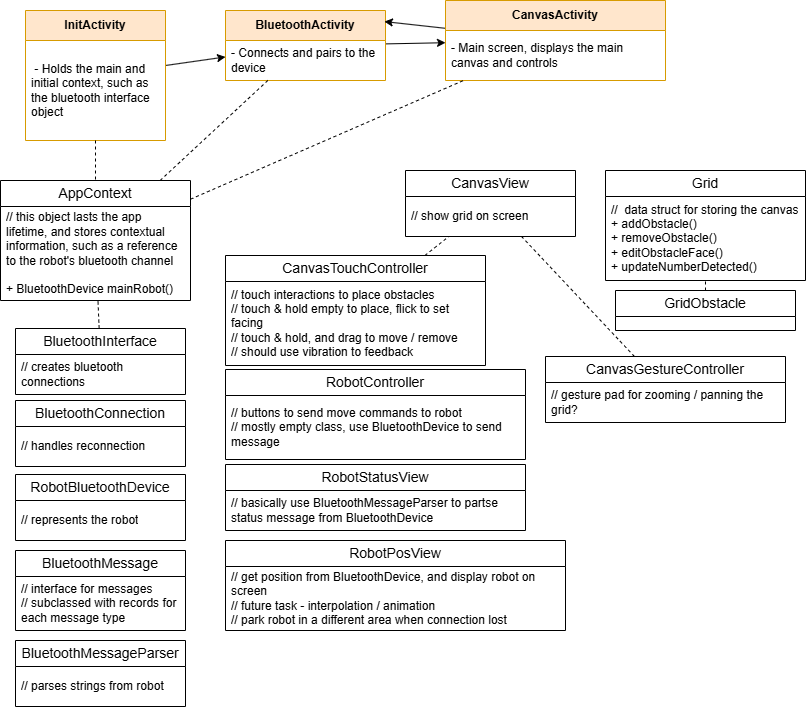

The diagram above was exported from draw.io. Its source (the exported page's mxGraphModel, read from the mxfile embedded in the PNG):
<mxGraphModel dx="1050" dy="522" grid="1" gridSize="10" guides="1" tooltips="1" connect="1" arrows="1" fold="1" page="1" pageScale="1" pageWidth="850" pageHeight="1100" math="0" shadow="0">
  <root>
    <mxCell id="0" />
    <mxCell id="1" parent="0" />
    <mxCell id="AM7jALPZUuqJgVPmmZWS-21" value="" style="rounded=0;orthogonalLoop=1;jettySize=auto;" parent="1" source="AM7jALPZUuqJgVPmmZWS-8" target="AM7jALPZUuqJgVPmmZWS-12" edge="1">
      <mxGeometry relative="1" as="geometry" />
    </mxCell>
    <mxCell id="AM7jALPZUuqJgVPmmZWS-8" value="InitActivity" style="swimlane;fontStyle=1;childLayout=stackLayout;horizontal=1;startSize=30;horizontalStack=0;resizeParent=1;resizeParentMax=0;resizeLast=0;collapsible=1;marginBottom=0;fillColor=#ffe6cc;strokeColor=#d79b00;whiteSpace=wrap;" parent="1" vertex="1">
      <mxGeometry x="50" y="30" width="140" height="130" as="geometry" />
    </mxCell>
    <mxCell id="AM7jALPZUuqJgVPmmZWS-9" value=" - Holds the main and initial context, such as the bluetooth interface object" style="text;strokeColor=none;fillColor=none;align=left;verticalAlign=middle;spacingLeft=4;spacingRight=4;overflow=hidden;points=[[0,0.5],[1,0.5]];portConstraint=eastwest;rotatable=0;whiteSpace=wrap;" parent="AM7jALPZUuqJgVPmmZWS-8" vertex="1">
      <mxGeometry y="30" width="140" height="100" as="geometry" />
    </mxCell>
    <mxCell id="AM7jALPZUuqJgVPmmZWS-22" value="" style="rounded=0;orthogonalLoop=1;jettySize=auto;" parent="1" source="AM7jALPZUuqJgVPmmZWS-12" target="AM7jALPZUuqJgVPmmZWS-17" edge="1">
      <mxGeometry relative="1" as="geometry" />
    </mxCell>
    <mxCell id="AM7jALPZUuqJgVPmmZWS-12" value="BluetoothActivity" style="swimlane;fontStyle=1;childLayout=stackLayout;horizontal=1;startSize=30;horizontalStack=0;resizeParent=1;resizeParentMax=0;resizeLast=0;collapsible=1;marginBottom=0;fillColor=#ffe6cc;strokeColor=#d79b00;whiteSpace=wrap;" parent="1" vertex="1">
      <mxGeometry x="250" y="30" width="160" height="70" as="geometry" />
    </mxCell>
    <mxCell id="AM7jALPZUuqJgVPmmZWS-14" value="- Connects and pairs to the device" style="text;strokeColor=none;fillColor=none;align=left;verticalAlign=middle;spacingLeft=4;spacingRight=4;overflow=hidden;points=[[0,0.5],[1,0.5]];portConstraint=eastwest;rotatable=0;whiteSpace=wrap;" parent="AM7jALPZUuqJgVPmmZWS-12" vertex="1">
      <mxGeometry y="30" width="160" height="40" as="geometry" />
    </mxCell>
    <mxCell id="AM7jALPZUuqJgVPmmZWS-44" value="" style="shape=connector;rounded=0;orthogonalLoop=1;jettySize=auto;strokeColor=default;align=center;verticalAlign=middle;fontFamily=Helvetica;fontSize=11;fontColor=default;labelBackgroundColor=default;startFill=0;endArrow=classic;entryX=0.993;entryY=0.158;entryDx=0;entryDy=0;entryPerimeter=0;" parent="1" source="AM7jALPZUuqJgVPmmZWS-17" target="AM7jALPZUuqJgVPmmZWS-12" edge="1">
      <mxGeometry relative="1" as="geometry" />
    </mxCell>
    <mxCell id="AM7jALPZUuqJgVPmmZWS-17" value="CanvasActivity" style="swimlane;fontStyle=1;childLayout=stackLayout;horizontal=1;startSize=30;horizontalStack=0;resizeParent=1;resizeParentMax=0;resizeLast=0;collapsible=1;marginBottom=0;fillColor=#ffe6cc;strokeColor=#d79b00;whiteSpace=wrap;" parent="1" vertex="1">
      <mxGeometry x="470" y="20" width="220" height="80" as="geometry" />
    </mxCell>
    <mxCell id="AM7jALPZUuqJgVPmmZWS-20" value="- Main screen, displays the main canvas and controls" style="text;strokeColor=none;fillColor=none;align=left;verticalAlign=middle;spacingLeft=4;spacingRight=4;overflow=hidden;points=[[0,0.5],[1,0.5]];portConstraint=eastwest;rotatable=0;whiteSpace=wrap;" parent="AM7jALPZUuqJgVPmmZWS-17" vertex="1">
      <mxGeometry y="30" width="220" height="50" as="geometry" />
    </mxCell>
    <mxCell id="AM7jALPZUuqJgVPmmZWS-105" style="edgeStyle=none;shape=connector;rounded=0;orthogonalLoop=1;jettySize=auto;html=1;dashed=1;strokeColor=default;align=center;verticalAlign=middle;fontFamily=Helvetica;fontSize=11;fontColor=default;labelBackgroundColor=default;startFill=0;endArrow=none;" parent="1" source="AM7jALPZUuqJgVPmmZWS-30" target="AM7jALPZUuqJgVPmmZWS-12" edge="1">
      <mxGeometry relative="1" as="geometry" />
    </mxCell>
    <mxCell id="AM7jALPZUuqJgVPmmZWS-106" style="edgeStyle=none;shape=connector;rounded=0;orthogonalLoop=1;jettySize=auto;html=1;dashed=1;strokeColor=default;align=center;verticalAlign=middle;fontFamily=Helvetica;fontSize=11;fontColor=default;labelBackgroundColor=default;startFill=0;endArrow=none;" parent="1" source="AM7jALPZUuqJgVPmmZWS-30" target="AM7jALPZUuqJgVPmmZWS-17" edge="1">
      <mxGeometry relative="1" as="geometry" />
    </mxCell>
    <mxCell id="AM7jALPZUuqJgVPmmZWS-30" value="AppContext" style="swimlane;fontStyle=0;childLayout=stackLayout;horizontal=1;startSize=26;horizontalStack=0;resizeParent=1;resizeParentMax=0;resizeLast=0;collapsible=1;marginBottom=0;align=center;fontSize=14;whiteSpace=wrap;" parent="1" vertex="1">
      <mxGeometry x="25" y="200" width="190" height="120" as="geometry" />
    </mxCell>
    <mxCell id="AM7jALPZUuqJgVPmmZWS-92" value="// this object lasts the app lifetime, and stores contextual information, such as a reference to the robot's bluetooth channel&#10;&#10;+ BluetoothDevice mainRobot()" style="text;strokeColor=none;fillColor=none;align=left;verticalAlign=middle;spacingLeft=4;spacingRight=4;overflow=hidden;points=[[0,0.5],[1,0.5]];portConstraint=eastwest;rotatable=0;whiteSpace=wrap;" parent="AM7jALPZUuqJgVPmmZWS-30" vertex="1">
      <mxGeometry y="26" width="190" height="94" as="geometry" />
    </mxCell>
    <mxCell id="AM7jALPZUuqJgVPmmZWS-34" value="" style="rounded=0;orthogonalLoop=1;jettySize=auto;dashed=1;endArrow=none;startFill=0;" parent="1" source="AM7jALPZUuqJgVPmmZWS-9" target="AM7jALPZUuqJgVPmmZWS-30" edge="1">
      <mxGeometry relative="1" as="geometry" />
    </mxCell>
    <mxCell id="AM7jALPZUuqJgVPmmZWS-37" value="" style="edgeStyle=none;shape=connector;rounded=0;orthogonalLoop=1;jettySize=auto;dashed=1;strokeColor=default;align=center;verticalAlign=middle;fontFamily=Helvetica;fontSize=11;fontColor=default;labelBackgroundColor=default;startFill=0;endArrow=none;" parent="1" source="AM7jALPZUuqJgVPmmZWS-35" target="AM7jALPZUuqJgVPmmZWS-30" edge="1">
      <mxGeometry relative="1" as="geometry" />
    </mxCell>
    <mxCell id="AM7jALPZUuqJgVPmmZWS-35" value="BluetoothInterface" style="swimlane;fontStyle=0;childLayout=stackLayout;horizontal=1;startSize=26;horizontalStack=0;resizeParent=1;resizeParentMax=0;resizeLast=0;collapsible=1;marginBottom=0;align=center;fontSize=14;whiteSpace=wrap;" parent="1" vertex="1">
      <mxGeometry x="40" y="348" width="170" height="66" as="geometry" />
    </mxCell>
    <mxCell id="AM7jALPZUuqJgVPmmZWS-88" value="// creates bluetooth connections" style="text;strokeColor=none;fillColor=none;align=left;verticalAlign=middle;spacingLeft=4;spacingRight=4;overflow=hidden;points=[[0,0.5],[1,0.5]];portConstraint=eastwest;rotatable=0;whiteSpace=wrap;" parent="AM7jALPZUuqJgVPmmZWS-35" vertex="1">
      <mxGeometry y="26" width="170" height="40" as="geometry" />
    </mxCell>
    <mxCell id="AM7jALPZUuqJgVPmmZWS-39" value="BluetoothConnection" style="swimlane;fontStyle=0;childLayout=stackLayout;horizontal=1;startSize=26;horizontalStack=0;resizeParent=1;resizeParentMax=0;resizeLast=0;collapsible=1;marginBottom=0;align=center;fontSize=14;whiteSpace=wrap;" parent="1" vertex="1">
      <mxGeometry x="40" y="420" width="170" height="66" as="geometry" />
    </mxCell>
    <mxCell id="AM7jALPZUuqJgVPmmZWS-100" value="// handles reconnection" style="text;strokeColor=none;fillColor=none;align=left;verticalAlign=middle;spacingLeft=4;spacingRight=4;overflow=hidden;points=[[0,0.5],[1,0.5]];portConstraint=eastwest;rotatable=0;whiteSpace=wrap;" parent="AM7jALPZUuqJgVPmmZWS-39" vertex="1">
      <mxGeometry y="26" width="170" height="40" as="geometry" />
    </mxCell>
    <mxCell id="AM7jALPZUuqJgVPmmZWS-47" value="Grid" style="swimlane;fontStyle=0;childLayout=stackLayout;horizontal=1;startSize=26;horizontalStack=0;resizeParent=1;resizeParentMax=0;resizeLast=0;collapsible=1;marginBottom=0;align=center;fontSize=14;whiteSpace=wrap;" parent="1" vertex="1">
      <mxGeometry x="630" y="190" width="200" height="110" as="geometry" />
    </mxCell>
    <mxCell id="AM7jALPZUuqJgVPmmZWS-95" value="//  data struct for storing the canvas&#10;+ addObstacle()&#10;+ removeObstacle()&#10;+ editObstacleFace()&#10;+ updateNumberDetected()" style="text;strokeColor=none;fillColor=none;align=left;verticalAlign=middle;spacingLeft=4;spacingRight=4;overflow=hidden;points=[[0,0.5],[1,0.5]];portConstraint=eastwest;rotatable=0;whiteSpace=wrap;" parent="AM7jALPZUuqJgVPmmZWS-47" vertex="1">
      <mxGeometry y="26" width="200" height="84" as="geometry" />
    </mxCell>
    <mxCell id="AM7jALPZUuqJgVPmmZWS-70" value="" style="edgeStyle=none;shape=connector;rounded=0;orthogonalLoop=1;jettySize=auto;dashed=1;strokeColor=default;align=center;verticalAlign=middle;fontFamily=Helvetica;fontSize=11;fontColor=default;labelBackgroundColor=default;startFill=0;endArrow=none;" parent="1" source="AM7jALPZUuqJgVPmmZWS-51" target="AM7jALPZUuqJgVPmmZWS-47" edge="1">
      <mxGeometry relative="1" as="geometry" />
    </mxCell>
    <mxCell id="AM7jALPZUuqJgVPmmZWS-51" value="GridObstacle" style="swimlane;fontStyle=0;childLayout=stackLayout;horizontal=1;startSize=26;horizontalStack=0;resizeParent=1;resizeParentMax=0;resizeLast=0;collapsible=1;marginBottom=0;align=center;fontSize=14;whiteSpace=wrap;" parent="1" vertex="1">
      <mxGeometry x="640" y="310" width="180" height="40" as="geometry" />
    </mxCell>
    <mxCell id="AM7jALPZUuqJgVPmmZWS-56" value="BluetoothMessageParser" style="swimlane;fontStyle=0;childLayout=stackLayout;horizontal=1;startSize=26;horizontalStack=0;resizeParent=1;resizeParentMax=0;resizeLast=0;collapsible=1;marginBottom=0;align=center;fontSize=14;whiteSpace=wrap;" parent="1" vertex="1">
      <mxGeometry x="40" y="660" width="170" height="66" as="geometry" />
    </mxCell>
    <mxCell id="AM7jALPZUuqJgVPmmZWS-99" value="// parses strings from robot" style="text;strokeColor=none;fillColor=none;align=left;verticalAlign=middle;spacingLeft=4;spacingRight=4;overflow=hidden;points=[[0,0.5],[1,0.5]];portConstraint=eastwest;rotatable=0;whiteSpace=wrap;" parent="AM7jALPZUuqJgVPmmZWS-56" vertex="1">
      <mxGeometry y="26" width="170" height="40" as="geometry" />
    </mxCell>
    <mxCell id="AM7jALPZUuqJgVPmmZWS-58" value="BluetoothMessage" style="swimlane;fontStyle=0;childLayout=stackLayout;horizontal=1;startSize=26;horizontalStack=0;resizeParent=1;resizeParentMax=0;resizeLast=0;collapsible=1;marginBottom=0;align=center;fontSize=14;whiteSpace=wrap;" parent="1" vertex="1">
      <mxGeometry x="40" y="570" width="170" height="80" as="geometry" />
    </mxCell>
    <mxCell id="AM7jALPZUuqJgVPmmZWS-89" value="// interface for messages&#10;// subclassed with records for each message type" style="text;strokeColor=none;fillColor=none;align=left;verticalAlign=middle;spacingLeft=4;spacingRight=4;overflow=hidden;points=[[0,0.5],[1,0.5]];portConstraint=eastwest;rotatable=0;whiteSpace=wrap;" parent="AM7jALPZUuqJgVPmmZWS-58" vertex="1">
      <mxGeometry y="26" width="170" height="54" as="geometry" />
    </mxCell>
    <mxCell id="AM7jALPZUuqJgVPmmZWS-60" value="RobotBluetoothDevice" style="swimlane;fontStyle=0;childLayout=stackLayout;horizontal=1;startSize=26;horizontalStack=0;resizeParent=1;resizeParentMax=0;resizeLast=0;collapsible=1;marginBottom=0;align=center;fontSize=14;whiteSpace=wrap;" parent="1" vertex="1">
      <mxGeometry x="40" y="494" width="170" height="66" as="geometry" />
    </mxCell>
    <mxCell id="AM7jALPZUuqJgVPmmZWS-91" value="// represents the robot" style="text;strokeColor=none;fillColor=none;align=left;verticalAlign=middle;spacingLeft=4;spacingRight=4;overflow=hidden;points=[[0,0.5],[1,0.5]];portConstraint=eastwest;rotatable=0;whiteSpace=wrap;" parent="AM7jALPZUuqJgVPmmZWS-60" vertex="1">
      <mxGeometry y="26" width="170" height="40" as="geometry" />
    </mxCell>
    <mxCell id="AM7jALPZUuqJgVPmmZWS-72" value="CanvasView" style="swimlane;fontStyle=0;childLayout=stackLayout;horizontal=1;startSize=26;horizontalStack=0;resizeParent=1;resizeParentMax=0;resizeLast=0;collapsible=1;marginBottom=0;align=center;fontSize=14;whiteSpace=wrap;" parent="1" vertex="1">
      <mxGeometry x="430" y="190" width="170" height="66" as="geometry" />
    </mxCell>
    <mxCell id="AM7jALPZUuqJgVPmmZWS-93" value="// show grid on screen" style="text;strokeColor=none;fillColor=none;align=left;verticalAlign=middle;spacingLeft=4;spacingRight=4;overflow=hidden;points=[[0,0.5],[1,0.5]];portConstraint=eastwest;rotatable=0;whiteSpace=wrap;" parent="AM7jALPZUuqJgVPmmZWS-72" vertex="1">
      <mxGeometry y="26" width="170" height="40" as="geometry" />
    </mxCell>
    <mxCell id="AM7jALPZUuqJgVPmmZWS-77" value="" style="edgeStyle=none;shape=connector;rounded=0;orthogonalLoop=1;jettySize=auto;dashed=1;strokeColor=default;align=center;verticalAlign=middle;fontFamily=Helvetica;fontSize=11;fontColor=default;labelBackgroundColor=default;startFill=0;endArrow=none;" parent="1" source="AM7jALPZUuqJgVPmmZWS-74" target="AM7jALPZUuqJgVPmmZWS-72" edge="1">
      <mxGeometry relative="1" as="geometry" />
    </mxCell>
    <mxCell id="AM7jALPZUuqJgVPmmZWS-74" value="CanvasTouchController" style="swimlane;fontStyle=0;childLayout=stackLayout;horizontal=1;startSize=26;horizontalStack=0;resizeParent=1;resizeParentMax=0;resizeLast=0;collapsible=1;marginBottom=0;align=center;fontSize=14;whiteSpace=wrap;" parent="1" vertex="1">
      <mxGeometry x="250" y="275" width="260" height="110" as="geometry" />
    </mxCell>
    <mxCell id="AM7jALPZUuqJgVPmmZWS-90" value="// touch interactions to place obstacles&#10;// touch &amp; hold empty to place, flick to set facing&#10;// touch &amp; hold, and drag to move / remove&#10;// should use vibration to feedback" style="text;strokeColor=none;fillColor=none;align=left;verticalAlign=middle;spacingLeft=4;spacingRight=4;overflow=hidden;points=[[0,0.5],[1,0.5]];portConstraint=eastwest;rotatable=0;whiteSpace=wrap;" parent="AM7jALPZUuqJgVPmmZWS-74" vertex="1">
      <mxGeometry y="26" width="260" height="84" as="geometry" />
    </mxCell>
    <mxCell id="AM7jALPZUuqJgVPmmZWS-78" value="RobotController" style="swimlane;fontStyle=0;childLayout=stackLayout;horizontal=1;startSize=26;horizontalStack=0;resizeParent=1;resizeParentMax=0;resizeLast=0;collapsible=1;marginBottom=0;align=center;fontSize=14;whiteSpace=wrap;" parent="1" vertex="1">
      <mxGeometry x="250" y="389" width="300" height="90" as="geometry" />
    </mxCell>
    <mxCell id="AM7jALPZUuqJgVPmmZWS-98" value="// buttons to send move commands to robot&#10;// mostly empty class, use BluetoothDevice to send message" style="text;strokeColor=none;fillColor=none;align=left;verticalAlign=middle;spacingLeft=4;spacingRight=4;overflow=hidden;points=[[0,0.5],[1,0.5]];portConstraint=eastwest;rotatable=0;whiteSpace=wrap;" parent="AM7jALPZUuqJgVPmmZWS-78" vertex="1">
      <mxGeometry y="26" width="300" height="64" as="geometry" />
    </mxCell>
    <mxCell id="AM7jALPZUuqJgVPmmZWS-80" value="RobotStatusView" style="swimlane;fontStyle=0;childLayout=stackLayout;horizontal=1;startSize=26;horizontalStack=0;resizeParent=1;resizeParentMax=0;resizeLast=0;collapsible=1;marginBottom=0;align=center;fontSize=14;whiteSpace=wrap;" parent="1" vertex="1">
      <mxGeometry x="250" y="484" width="300" height="66" as="geometry" />
    </mxCell>
    <mxCell id="AM7jALPZUuqJgVPmmZWS-96" value="// basically use BluetoothMessageParser to partse status message from BluetoothDevice" style="text;strokeColor=none;fillColor=none;align=left;verticalAlign=middle;spacingLeft=4;spacingRight=4;overflow=hidden;points=[[0,0.5],[1,0.5]];portConstraint=eastwest;rotatable=0;whiteSpace=wrap;" parent="AM7jALPZUuqJgVPmmZWS-80" vertex="1">
      <mxGeometry y="26" width="300" height="40" as="geometry" />
    </mxCell>
    <mxCell id="AM7jALPZUuqJgVPmmZWS-82" value="RobotPosView" style="swimlane;fontStyle=0;childLayout=stackLayout;horizontal=1;startSize=26;horizontalStack=0;resizeParent=1;resizeParentMax=0;resizeLast=0;collapsible=1;marginBottom=0;align=center;fontSize=14;whiteSpace=wrap;" parent="1" vertex="1">
      <mxGeometry x="250" y="560" width="340" height="90" as="geometry" />
    </mxCell>
    <mxCell id="AM7jALPZUuqJgVPmmZWS-97" value="// get position from BluetoothDevice, and display robot on screen&#10;// future task - interpolation / animation&#10;// park robot in a different area when connection lost" style="text;strokeColor=none;fillColor=none;align=left;verticalAlign=middle;spacingLeft=4;spacingRight=4;overflow=hidden;points=[[0,0.5],[1,0.5]];portConstraint=eastwest;rotatable=0;whiteSpace=wrap;" parent="AM7jALPZUuqJgVPmmZWS-82" vertex="1">
      <mxGeometry y="26" width="340" height="64" as="geometry" />
    </mxCell>
    <mxCell id="AM7jALPZUuqJgVPmmZWS-87" style="edgeStyle=none;shape=connector;rounded=0;orthogonalLoop=1;jettySize=auto;html=1;dashed=1;strokeColor=default;align=center;verticalAlign=middle;fontFamily=Helvetica;fontSize=11;fontColor=default;labelBackgroundColor=default;startFill=0;endArrow=none;" parent="1" source="AM7jALPZUuqJgVPmmZWS-85" target="AM7jALPZUuqJgVPmmZWS-72" edge="1">
      <mxGeometry relative="1" as="geometry" />
    </mxCell>
    <mxCell id="AM7jALPZUuqJgVPmmZWS-85" value="CanvasGestureController" style="swimlane;fontStyle=0;childLayout=stackLayout;horizontal=1;startSize=26;horizontalStack=0;resizeParent=1;resizeParentMax=0;resizeLast=0;collapsible=1;marginBottom=0;align=center;fontSize=14;whiteSpace=wrap;" parent="1" vertex="1">
      <mxGeometry x="570" y="376" width="240" height="66" as="geometry" />
    </mxCell>
    <mxCell id="AM7jALPZUuqJgVPmmZWS-94" value="// gesture pad for zooming / panning the grid?" style="text;strokeColor=none;fillColor=none;align=left;verticalAlign=middle;spacingLeft=4;spacingRight=4;overflow=hidden;points=[[0,0.5],[1,0.5]];portConstraint=eastwest;rotatable=0;whiteSpace=wrap;" parent="AM7jALPZUuqJgVPmmZWS-85" vertex="1">
      <mxGeometry y="26" width="240" height="40" as="geometry" />
    </mxCell>
  </root>
</mxGraphModel>